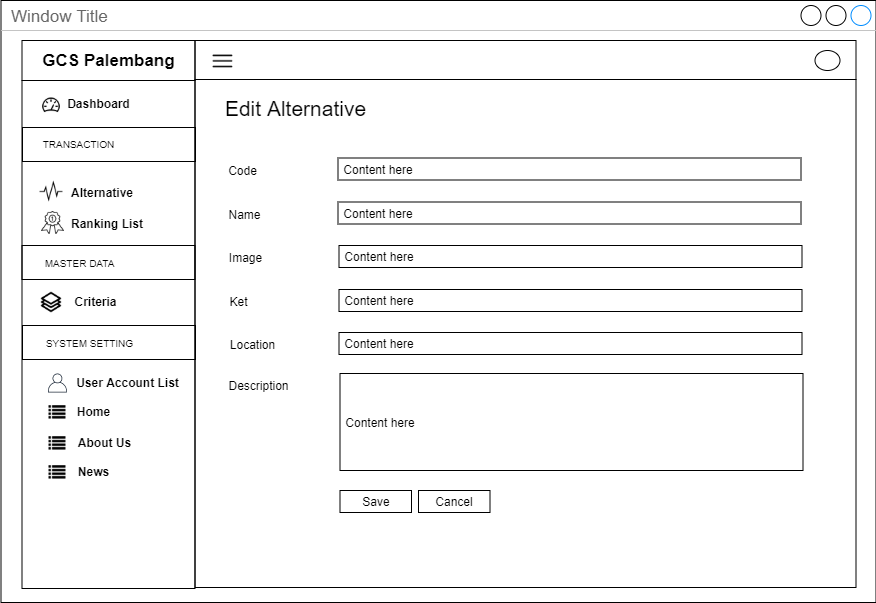

The diagram above was exported from draw.io. Its source (the exported page's mxGraphModel, read from the mxfile embedded in the PNG):
<mxGraphModel dx="3436" dy="850" grid="1" gridSize="10" guides="1" tooltips="1" connect="1" arrows="1" fold="1" page="1" pageScale="1" pageWidth="850" pageHeight="1100" math="0" shadow="0">
  <root>
    <mxCell id="0" />
    <mxCell id="1" parent="0" />
    <mxCell id="2" value="Window Title" style="strokeWidth=1;shadow=0;dashed=0;align=center;html=1;shape=mxgraph.mockup.containers.window;align=left;verticalAlign=top;spacingLeft=8;strokeColor2=#008cff;strokeColor3=#c4c4c4;fontColor=#666666;mainText=;fontSize=17;labelBackgroundColor=none;" vertex="1" parent="1">
      <mxGeometry x="799.5" y="2280" width="875" height="602" as="geometry" />
    </mxCell>
    <mxCell id="3" value="" style="rounded=0;whiteSpace=wrap;html=1;fillColor=none;" vertex="1" parent="1">
      <mxGeometry x="993.5" y="2359" width="661" height="508" as="geometry" />
    </mxCell>
    <mxCell id="4" value="" style="rounded=0;whiteSpace=wrap;html=1;fillColor=none;" vertex="1" parent="1">
      <mxGeometry x="993.5" y="2320" width="661" height="39" as="geometry" />
    </mxCell>
    <mxCell id="5" value="" style="rounded=0;whiteSpace=wrap;html=1;fillColor=none;" vertex="1" parent="1">
      <mxGeometry x="820.5" y="2360" width="173" height="508" as="geometry" />
    </mxCell>
    <mxCell id="6" value="&lt;span style=&quot;font-size: 17px&quot;&gt;&lt;b&gt;GCS Palembang&lt;/b&gt;&lt;/span&gt;" style="rounded=0;whiteSpace=wrap;html=1;fillColor=none;" vertex="1" parent="1">
      <mxGeometry x="820.5" y="2320" width="173" height="40" as="geometry" />
    </mxCell>
    <mxCell id="7" value="" style="shape=image;html=1;verticalAlign=top;verticalLabelPosition=bottom;labelBackgroundColor=#ffffff;imageAspect=0;aspect=fixed;image=https://cdn2.iconfinder.com/data/icons/line-hero-essentials/32/Essentials_performance_dashboard-128.png;fillColor=none;" vertex="1" parent="1">
      <mxGeometry x="840" y="2375" width="20" height="20" as="geometry" />
    </mxCell>
    <mxCell id="8" value="&lt;b&gt;Dashboard&lt;/b&gt;" style="text;html=1;align=center;verticalAlign=middle;resizable=0;points=[];autosize=1;" vertex="1" parent="1">
      <mxGeometry x="857" y="2373" width="80" height="20" as="geometry" />
    </mxCell>
    <mxCell id="9" value="&lt;b&gt;Alternative&lt;/b&gt;" style="text;html=1;align=left;verticalAlign=middle;resizable=0;points=[];autosize=1;" vertex="1" parent="1">
      <mxGeometry x="867.5" y="2461.5" width="80" height="20" as="geometry" />
    </mxCell>
    <mxCell id="10" value="" style="rounded=0;whiteSpace=wrap;html=1;fillColor=none;align=center;" vertex="1" parent="1">
      <mxGeometry x="821" y="2407" width="173" height="34" as="geometry" />
    </mxCell>
    <mxCell id="11" value="&lt;font style=&quot;font-size: 10px&quot;&gt;TRANSACTION&lt;/font&gt;" style="text;html=1;align=center;verticalAlign=middle;resizable=0;points=[];autosize=1;" vertex="1" parent="1">
      <mxGeometry x="832" y="2413" width="90" height="20" as="geometry" />
    </mxCell>
    <mxCell id="12" value="&lt;b&gt;Criteria&lt;br&gt;&lt;/b&gt;" style="text;html=1;align=center;verticalAlign=middle;resizable=0;points=[];autosize=1;" vertex="1" parent="1">
      <mxGeometry x="864" y="2571" width="60" height="20" as="geometry" />
    </mxCell>
    <mxCell id="13" value="" style="shape=image;html=1;verticalAlign=top;verticalLabelPosition=bottom;labelBackgroundColor=#ffffff;imageAspect=0;aspect=fixed;image=https://cdn2.iconfinder.com/data/icons/font-awesome/1792/list-128.png;fillColor=none;" vertex="1" parent="1">
      <mxGeometry x="847.5" y="2684" width="17" height="17" as="geometry" />
    </mxCell>
    <mxCell id="14" value="&lt;b&gt;Home&lt;/b&gt;" style="text;html=1;align=center;verticalAlign=middle;resizable=0;points=[];autosize=1;" vertex="1" parent="1">
      <mxGeometry x="867" y="2681" width="50" height="20" as="geometry" />
    </mxCell>
    <mxCell id="15" value="" style="shape=image;html=1;verticalAlign=top;verticalLabelPosition=bottom;labelBackgroundColor=#ffffff;imageAspect=0;aspect=fixed;image=https://cdn2.iconfinder.com/data/icons/font-awesome/1792/list-128.png;fillColor=none;" vertex="1" parent="1">
      <mxGeometry x="847.5" y="2715" width="17" height="17" as="geometry" />
    </mxCell>
    <mxCell id="16" value="&lt;b&gt;About Us&lt;/b&gt;" style="text;html=1;align=center;verticalAlign=middle;resizable=0;points=[];autosize=1;" vertex="1" parent="1">
      <mxGeometry x="868" y="2712" width="70" height="20" as="geometry" />
    </mxCell>
    <mxCell id="17" value="&lt;b&gt;User Account List&lt;/b&gt;" style="text;html=1;align=center;verticalAlign=middle;resizable=0;points=[];autosize=1;" vertex="1" parent="1">
      <mxGeometry x="866" y="2652" width="120" height="20" as="geometry" />
    </mxCell>
    <mxCell id="18" value="&lt;b&gt;Ranking List&lt;/b&gt;" style="text;html=1;align=left;verticalAlign=middle;resizable=0;points=[];autosize=1;" vertex="1" parent="1">
      <mxGeometry x="867.5" y="2493" width="90" height="20" as="geometry" />
    </mxCell>
    <mxCell id="19" value="" style="rounded=0;whiteSpace=wrap;html=1;fillColor=none;align=center;" vertex="1" parent="1">
      <mxGeometry x="820.5" y="2525" width="173" height="34" as="geometry" />
    </mxCell>
    <mxCell id="20" value="&lt;font style=&quot;font-size: 10px&quot;&gt;MASTER DATA&lt;/font&gt;" style="text;html=1;align=center;verticalAlign=middle;resizable=0;points=[];autosize=1;" vertex="1" parent="1">
      <mxGeometry x="833" y="2532" width="90" height="20" as="geometry" />
    </mxCell>
    <mxCell id="21" value="" style="rounded=0;whiteSpace=wrap;html=1;fillColor=none;align=center;" vertex="1" parent="1">
      <mxGeometry x="821" y="2605" width="173" height="34" as="geometry" />
    </mxCell>
    <mxCell id="22" value="&lt;font style=&quot;font-size: 10px&quot;&gt;SYSTEM SETTING&lt;/font&gt;" style="text;html=1;align=center;verticalAlign=middle;resizable=0;points=[];autosize=1;" vertex="1" parent="1">
      <mxGeometry x="838" y="2612" width="100" height="20" as="geometry" />
    </mxCell>
    <mxCell id="23" value="" style="outlineConnect=0;fontColor=#232F3E;gradientColor=none;fillColor=#232F3E;strokeColor=none;dashed=0;verticalLabelPosition=bottom;verticalAlign=top;align=center;html=1;fontSize=12;fontStyle=0;aspect=fixed;pointerEvents=1;shape=mxgraph.aws4.user;" vertex="1" parent="1">
      <mxGeometry x="846.5" y="2653" width="19" height="19" as="geometry" />
    </mxCell>
    <mxCell id="24" value="" style="shape=image;html=1;verticalAlign=top;verticalLabelPosition=bottom;labelBackgroundColor=#ffffff;imageAspect=0;aspect=fixed;image=https://cdn2.iconfinder.com/data/icons/font-awesome/1792/list-128.png;fillColor=none;" vertex="1" parent="1">
      <mxGeometry x="847.5" y="2744" width="17" height="17" as="geometry" />
    </mxCell>
    <mxCell id="25" value="&lt;b&gt;News&lt;/b&gt;" style="text;html=1;align=center;verticalAlign=middle;resizable=0;points=[];autosize=1;" vertex="1" parent="1">
      <mxGeometry x="867" y="2741" width="50" height="20" as="geometry" />
    </mxCell>
    <mxCell id="26" value="" style="shape=image;html=1;verticalAlign=top;verticalLabelPosition=bottom;labelBackgroundColor=#ffffff;imageAspect=0;aspect=fixed;image=https://cdn0.iconfinder.com/data/icons/awards-rate-1/30/interface-light-ranking-medal-128.png" vertex="1" parent="1">
      <mxGeometry x="840" y="2491" width="23" height="23" as="geometry" />
    </mxCell>
    <mxCell id="27" value="" style="shape=image;html=1;verticalAlign=top;verticalLabelPosition=bottom;labelBackgroundColor=#ffffff;imageAspect=0;aspect=fixed;image=https://cdn2.iconfinder.com/data/icons/simple-website/50/Simple_Business-26-128.png" vertex="1" parent="1">
      <mxGeometry x="839" y="2571" width="22" height="22" as="geometry" />
    </mxCell>
    <mxCell id="28" value="" style="shape=image;html=1;verticalAlign=top;verticalLabelPosition=bottom;labelBackgroundColor=#ffffff;imageAspect=0;aspect=fixed;image=https://cdn2.iconfinder.com/data/icons/essential-web-5/50/pulse-activity-vital-wave-signal-128.png" vertex="1" parent="1">
      <mxGeometry x="838" y="2459.5" width="24" height="24" as="geometry" />
    </mxCell>
    <mxCell id="29" value="" style="ellipse;whiteSpace=wrap;html=1;" vertex="1" parent="1">
      <mxGeometry x="1613.5" y="2330" width="25" height="20" as="geometry" />
    </mxCell>
    <mxCell id="30" value="" style="shape=image;html=1;verticalAlign=top;verticalLabelPosition=bottom;labelBackgroundColor=#ffffff;imageAspect=0;aspect=fixed;image=https://cdn4.iconfinder.com/data/icons/multimedia-75/512/multimedia-24-128.png" vertex="1" parent="1">
      <mxGeometry x="1009" y="2328" width="25" height="25" as="geometry" />
    </mxCell>
    <mxCell id="31" value="&lt;font size=&quot;1&quot;&gt;&lt;span style=&quot;font-size: 21px&quot;&gt;Edit Alternative&lt;/span&gt;&lt;/font&gt;" style="text;html=1;align=center;verticalAlign=middle;resizable=0;points=[];autosize=1;" vertex="1" parent="1">
      <mxGeometry x="1014" y="2378" width="160" height="20" as="geometry" />
    </mxCell>
    <mxCell id="32" value="&amp;nbsp;Content here" style="rounded=0;whiteSpace=wrap;html=1;fillColor=none;align=left;" vertex="1" parent="1">
      <mxGeometry x="1136.5" y="2437.5" width="463" height="22" as="geometry" />
    </mxCell>
    <mxCell id="33" value="Code" style="text;html=1;align=center;verticalAlign=middle;resizable=0;points=[];autosize=1;" vertex="1" parent="1">
      <mxGeometry x="1021" y="2439.5" width="40" height="20" as="geometry" />
    </mxCell>
    <mxCell id="34" value="Name" style="text;html=1;align=center;verticalAlign=middle;resizable=0;points=[];autosize=1;" vertex="1" parent="1">
      <mxGeometry x="1018" y="2483.5" width="50" height="20" as="geometry" />
    </mxCell>
    <mxCell id="35" value="&lt;span&gt;&amp;nbsp;Content here&lt;/span&gt;" style="rounded=0;whiteSpace=wrap;html=1;fillColor=none;align=left;" vertex="1" parent="1">
      <mxGeometry x="1136.5" y="2481.5" width="463" height="22" as="geometry" />
    </mxCell>
    <mxCell id="36" value="&lt;span&gt;&amp;nbsp;Content here&lt;/span&gt;" style="rounded=0;whiteSpace=wrap;html=1;fillColor=none;align=left;" vertex="1" parent="1">
      <mxGeometry x="1137.5" y="2525" width="463" height="22" as="geometry" />
    </mxCell>
    <mxCell id="37" value="Image" style="text;html=1;align=center;verticalAlign=middle;resizable=0;points=[];autosize=1;" vertex="1" parent="1">
      <mxGeometry x="1019" y="2527" width="50" height="20" as="geometry" />
    </mxCell>
    <mxCell id="38" value="&lt;span&gt;&amp;nbsp;Content here&lt;/span&gt;" style="rounded=0;whiteSpace=wrap;html=1;fillColor=none;align=left;" vertex="1" parent="1">
      <mxGeometry x="1137.5" y="2569" width="463" height="22" as="geometry" />
    </mxCell>
    <mxCell id="39" value="Ket" style="text;html=1;align=center;verticalAlign=middle;resizable=0;points=[];autosize=1;" vertex="1" parent="1">
      <mxGeometry x="1022" y="2571" width="30" height="20" as="geometry" />
    </mxCell>
    <mxCell id="40" value="&lt;span&gt;&amp;nbsp;Content here&lt;/span&gt;" style="rounded=0;whiteSpace=wrap;html=1;fillColor=none;align=left;" vertex="1" parent="1">
      <mxGeometry x="1137.5" y="2612" width="463" height="22" as="geometry" />
    </mxCell>
    <mxCell id="41" value="Location" style="text;html=1;align=center;verticalAlign=middle;resizable=0;points=[];autosize=1;" vertex="1" parent="1">
      <mxGeometry x="1021" y="2614" width="60" height="20" as="geometry" />
    </mxCell>
    <mxCell id="42" value="&lt;span&gt;&amp;nbsp;Content here&lt;/span&gt;" style="rounded=0;whiteSpace=wrap;html=1;fillColor=none;align=left;" vertex="1" parent="1">
      <mxGeometry x="1138.5" y="2653" width="463" height="97" as="geometry" />
    </mxCell>
    <mxCell id="43" value="Description" style="text;html=1;align=center;verticalAlign=middle;resizable=0;points=[];autosize=1;" vertex="1" parent="1">
      <mxGeometry x="1017" y="2655" width="80" height="20" as="geometry" />
    </mxCell>
    <mxCell id="44" value="Save" style="rounded=0;whiteSpace=wrap;html=1;fillColor=none;" vertex="1" parent="1">
      <mxGeometry x="1138.5" y="2770" width="71.5" height="22" as="geometry" />
    </mxCell>
    <mxCell id="45" value="Cancel" style="rounded=0;whiteSpace=wrap;html=1;fillColor=none;" vertex="1" parent="1">
      <mxGeometry x="1217" y="2770" width="71.5" height="22" as="geometry" />
    </mxCell>
  </root>
</mxGraphModel>